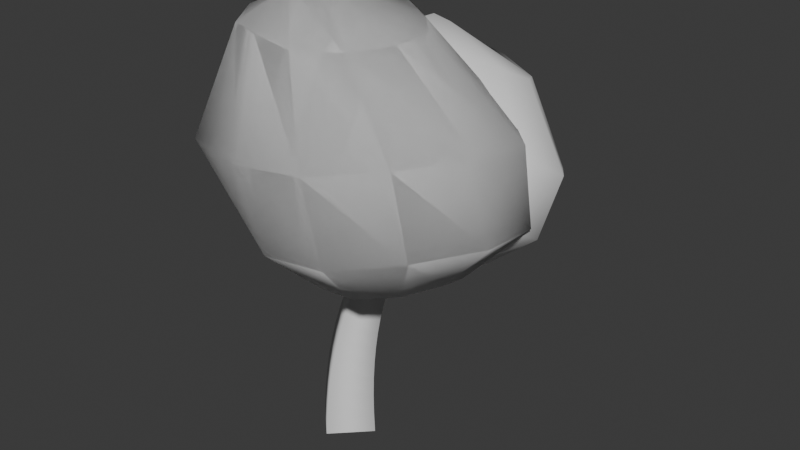 # Source: mesh_tutorial_tree_2.blend  (saved by Blender 4.2.67; exported with 4.5.12 LTS)
import bpy
from mathutils import Matrix  # noqa: F401  (used for matrix-valued properties, if any)

bpy.ops.wm.read_factory_settings(use_empty=True)
scene = bpy.context.scene
scene.name = 'Scene'

# ---- collections
col_collection = bpy.data.collections.new('Collection'); scene.collection.children.link(col_collection)

# ---- world
world_world = bpy.data.worlds.new('World'); scene.world = world_world
world_world.use_nodes = True; world_world.node_tree.nodes.clear()
_N = world_world.node_tree.nodes; _L = world_world.node_tree.links
n0 = _N.new('ShaderNodeOutputWorld'); n0.name = 'World Output'; n0.location = (300, 300)
n1 = _N.new('ShaderNodeBackground'); n1.name = 'Background'; n1.location = (10, 300)
n1.inputs[0].default_value = (0.05088, 0.05088, 0.05088, 1.0)
_L.new(n1.outputs[0], n0.inputs[0])
n0.is_active_output = True
world_world.color = (0.05088, 0.05088, 0.05088)
world_world.sun_shadow_jitter_overblur = 0.0

# ---- meshes
me_b_ziercurve_001 = bpy.data.meshes.new('BézierCurve.001')
me_b_ziercurve_001.from_pydata([(1.937e-08, -0.2566, -0.46), (0.2566, 6.117e-08, -0.46), (-7.238e-08, 0.2566, -0.46), (-0.2566, -8.36e-08, -0.46), (0.00177, -0.2434, -0.2837), (0.247, 0.001829, -0.2943), (0.001654, 0.2471, -0.2944), (-0.2435, 0.001945, -0.2837), (0.007254, -0.2268, -0.119), (0.2408, 0.006857, -0.14), (0.006811, 0.241, -0.1389), (-0.2268, 0.007352, -0.1179), (0.01671, -0.2074, 0.03482), (0.2384, 0.0144, 0.003983), (0.01577, 0.2374, 0.007691), (-0.2059, 0.01557, 0.03852), (0.03037, -0.1861, 0.1788), (0.2399, 0.02379, 0.1388), (0.02886, 0.2358, 0.1466), (-0.1806, 0.02594, 0.1865), (0.04845, -0.1635, 0.3139), (0.2454, 0.0344, 0.2658), (0.04642, 0.2357, 0.2789), (-0.1506, 0.03775, 0.327), (0.07116, -0.1403, 0.4412), (0.2554, 0.0456, 0.3862), (0.0688, 0.2362, 0.4057), (-0.1154, 0.0503, 0.4607), (0.09866, -0.1172, 0.5618), (0.27, 0.05681, 0.5015), (0.09638, 0.2369, 0.5281), (-0.07494, 0.06285, 0.5884), (0.1312, -0.09492, 0.6768), (0.2896, 0.06744, 0.6129), (0.1295, 0.237, 0.6469), (-0.0289, 0.07465, 0.7108), (0.1689, -0.07399, 0.7875), (0.3146, 0.0769, 0.7219), (0.1685, 0.2358, 0.7631), (0.02284, 0.08495, 0.8287), (0.2122, -0.05507, 0.8952), (0.3455, 0.08458, 0.8298), (0.2137, 0.2327, 0.8775), (0.0804, 0.09302, 0.9429), (0.2612, -0.03877, 1.001), (0.3827, 0.08985, 0.9379), (0.2653, 0.2268, 0.9907), (0.1439, 0.09819, 1.054), (0.3151, -0.02566, 1.105), (0.4236, 0.09207, 1.042), (0.3249, 0.2175, 1.106), (0.2164, 0.09975, 1.169), (0.3742, -0.02632, 1.187), (0.4722, 0.08633, 1.12), (0.3961, 0.2034, 1.205), (0.2981, 0.09074, 1.273), (0.4515, -0.03945, 1.26), (0.5401, 0.0685, 1.192), (0.4874, 0.1748, 1.292), (0.3988, 0.06688, 1.36), (0.5427, -0.06399, 1.327), (0.6259, 0.03833, 1.263), (0.5893, 0.1345, 1.367), (0.5061, 0.03215, 1.432), (0.641, -0.09833, 1.391), (0.7222, -0.002978, 1.332), (0.6953, 0.08449, 1.436), (0.6141, -0.01087, 1.495), (0.7391, -0.1406, 1.453), (0.821, -0.0538, 1.401), (0.799, 0.02675, 1.501), (0.7171, -0.06001, 1.553), (0.8299, -0.1887, 1.516), (0.9148, -0.1126, 1.474), (0.8939, -0.03699, 1.567), (0.8089, -0.1131, 1.61), (0.9065, -0.2406, 1.583), (0.996, -0.1779, 1.553), (0.9733, -0.105, 1.636), (0.8838, -0.1677, 1.667), (0.9625, -0.2944, 1.655), (1.056, -0.2484, 1.642), (1.03, -0.1755, 1.713), (0.9367, -0.2215, 1.726), (0.9918, -0.3487, 1.737), (1.084, -0.321, 1.744), (1.057, -0.2461, 1.799), (0.9647, -0.2737, 1.791), (0.9878, -0.4023, 1.831), (1.071, -0.3902, 1.859), (1.047, -0.3141, 1.897), (0.9639, -0.3262, 1.869), (0.9427, -0.454, 1.943), (1.011, -0.4513, 1.985), (0.9936, -0.3771, 2.009), (0.9254, -0.3798, 1.967), (0.8484, -0.5015, 2.076), (0.9033, -0.5026, 2.121), (0.8924, -0.4336, 2.136), (0.8374, -0.4324, 2.091), (0.757, -0.5293, 2.177), (0.8063, -0.5315, 2.224), (0.7997, -0.4643, 2.234), (0.7504, -0.4622, 2.187), (0.6576, -0.547, 2.278), (0.7027, -0.5494, 2.325), (0.6998, -0.4848, 2.331), (0.6548, -0.4824, 2.284), (0.5527, -0.5537, 2.377), (0.5935, -0.5561, 2.423), (0.5943, -0.4944, 2.425), (0.5535, -0.492, 2.379), (0.4442, -0.5488, 2.47), (0.4808, -0.551, 2.516), (0.4852, -0.4926, 2.515), (0.4487, -0.4904, 2.469), (0.3342, -0.5316, 2.557), (0.3664, -0.5333, 2.602), (0.3746, -0.4788, 2.598), (0.3424, -0.477, 2.553), (0.2246, -0.5014, 2.634), (0.2523, -0.5024, 2.678), (0.2645, -0.4521, 2.671), (0.2367, -0.4511, 2.627), (0.1174, -0.4575, 2.699), (0.1406, -0.4573, 2.742), (0.1569, -0.4121, 2.733), (0.1337, -0.4124, 2.69), (0.01478, -0.3994, 2.75), (0.03319, -0.3974, 2.791), (0.05374, -0.3582, 2.78), (0.03533, -0.3601, 2.739), (-0.0813, -0.3263, 2.784), (-0.06748, -0.322, 2.824), (-0.0429, -0.2896, 2.812), (-0.05672, -0.2939, 2.772), (-0.1687, -0.2375, 2.799), (-0.159, -0.2305, 2.837), (-0.1312, -0.2057, 2.825), (-0.1409, -0.2127, 2.787), (-0.2452, -0.1327, 2.793), (-0.2388, -0.123, 2.827), (-0.2092, -0.1056, 2.817), (-0.2156, -0.1153, 2.783), (-0.3088, -0.01132, 2.764), (-0.3047, 0.0006328, 2.794), (-0.2749, 0.01132, 2.786), (-0.2791, -0.0006326, 2.756), (0.1302, -0.02928, 0.7582), (0.2683, 0.01371, 0.6829), (0.1895, 0.1349, 0.6075), (0.05138, 0.09195, 0.6829), (0.1488, 0.02061, 0.8146), (0.2819, 0.0625, 0.7428), (0.2068, 0.1814, 0.6731), (0.07376, 0.1395, 0.7449), (0.1706, 0.0762, 0.8812), (0.2986, 0.1168, 0.8125), (0.2271, 0.2327, 0.7478), (0.09916, 0.1921, 0.8164), (0.195, 0.1356, 0.9552), (0.3178, 0.1746, 0.8896), (0.2498, 0.2871, 0.8293), (0.127, 0.248, 0.8949), (0.2212, 0.1968, 1.034), (0.3389, 0.2343, 0.9716), (0.2742, 0.3431, 0.9154), (0.1566, 0.3056, 0.978), (0.2486, 0.2581, 1.116), (0.3611, 0.294, 1.056), (0.2998, 0.3991, 1.004), (0.1873, 0.3632, 1.064), (0.2766, 0.3176, 1.197), (0.3838, 0.3518, 1.14), (0.3259, 0.4532, 1.092), (0.2187, 0.419, 1.149), (0.3044, 0.3736, 1.276), (0.4064, 0.4061, 1.222), (0.3519, 0.5038, 1.178), (0.2499, 0.4713, 1.232), (0.3314, 0.4243, 1.35), (0.4281, 0.4549, 1.298), (0.3773, 0.5491, 1.259), (0.2806, 0.5184, 1.311), (0.3569, 0.4677, 1.416), (0.4482, 0.4965, 1.367), (0.4013, 0.5876, 1.333), (0.31, 0.5587, 1.383), (0.38, 0.5021, 1.472), (0.466, 0.529, 1.425), (0.4237, 0.6175, 1.399), (0.3378, 0.5906, 1.446), (0.3996, 0.5253, 1.514), (0.4799, 0.5501, 1.469), (0.4443, 0.6375, 1.454), (0.364, 0.6127, 1.499), (0.4144, 0.536, 1.538), (0.492, 0.5608, 1.501), (0.4631, 0.6453, 1.497), (0.3855, 0.6205, 1.534), (0.4349, 0.5446, 1.593), (0.5138, 0.5709, 1.577), (0.4862, 0.6508, 1.572), (0.4073, 0.6245, 1.588), (0.436, 0.5555, 1.656), (0.5112, 0.5826, 1.66), (0.4848, 0.6572, 1.648), (0.4097, 0.63, 1.644), (0.4238, 0.5676, 1.727), (0.4931, 0.5943, 1.739), (0.4688, 0.6641, 1.725), (0.3995, 0.6374, 1.712), (0.4051, 0.5803, 1.802), (0.4697, 0.6055, 1.815), (0.4471, 0.671, 1.801), (0.3824, 0.6457, 1.788), (0.3879, 0.5927, 1.879), (0.4492, 0.6158, 1.887), (0.4276, 0.6771, 1.876), (0.3663, 0.6541, 1.868), (0.3806, 0.6042, 1.956), (0.4383, 0.6245, 1.954), (0.4178, 0.682, 1.948), (0.3601, 0.6617, 1.95), (0.3918, 0.6138, 2.032), (0.4428, 0.6314, 2.014), (0.4249, 0.685, 2.016), (0.3739, 0.6675, 2.033), (0.4302, 0.6209, 2.102), (0.4691, 0.6361, 2.072), (0.4562, 0.6857, 2.08), (0.4172, 0.6705, 2.111), (0.5025, 0.6245, 2.165), (0.5279, 0.6382, 2.128), (0.5206, 0.6834, 2.139), (0.4953, 0.6697, 2.177), (0.6156, 0.6242, 2.219), (0.6304, 0.6367, 2.181), (0.6274, 0.6774, 2.193), (0.6125, 0.6648, 2.231), (0.777, 0.6193, 2.262), (0.7851, 0.6307, 2.227), (0.7846, 0.6668, 2.238), (0.7765, 0.6554, 2.273), (0.995, 0.6092, 2.294), (0.9991, 0.6194, 2.262), (1.0, 0.6509, 2.273), (0.9959, 0.6408, 2.304), (-0.6158, 0.09534, 1.664), (-0.6225, 0.07353, 1.655), (-0.643, 0.08338, 1.646), (-0.6364, 0.1052, 1.655), (-0.5943, 0.1002, 1.627), (-0.6042, 0.07511, 1.622), (-0.6266, 0.08637, 1.61), (-0.6168, 0.1115, 1.616), (-0.5711, 0.09802, 1.585), (-0.5837, 0.07024, 1.582), (-0.6082, 0.08271, 1.569), (-0.5956, 0.1105, 1.571), (-0.5465, 0.0902, 1.539), (-0.5615, 0.06001, 1.538), (-0.5882, 0.07363, 1.522), (-0.5731, 0.1038, 1.523), (-0.5208, 0.07824, 1.489), (-0.538, 0.04565, 1.49), (-0.5669, 0.06041, 1.472), (-0.5497, 0.093, 1.471), (-0.4945, 0.06355, 1.437), (-0.5136, 0.02848, 1.439), (-0.5448, 0.0444, 1.42), (-0.5257, 0.07947, 1.418), (-0.468, 0.04754, 1.385), (-0.4886, 0.009832, 1.387), (-0.5222, 0.02696, 1.366), (-0.5015, 0.06467, 1.364), (-0.4415, 0.03159, 1.332), (-0.4635, -0.008935, 1.334), (-0.4995, 0.00946, 1.312), (-0.4775, 0.04998, 1.31), (-0.4155, 0.01709, 1.281), (-0.4385, -0.02647, 1.282), (-0.4771, -0.006744, 1.259), (-0.4541, 0.03682, 1.258), (-0.3905, 0.005444, 1.233), (-0.4139, -0.0414, 1.232), (-0.4552, -0.02027, 1.208), (-0.4318, 0.02657, 1.208), (-0.3669, -0.002018, 1.188), (-0.3898, -0.0523, 1.184), (-0.4341, -0.02972, 1.159), (-0.4112, 0.02056, 1.164), (-0.3453, -0.004061, 1.15), (-0.3663, -0.05751, 1.138), (-0.414, -0.03356, 1.114), (-0.3931, 0.01989, 1.126), (-0.3268, 0.0003167, 1.118), (-0.3447, -0.05529, 1.099), (-0.3947, -0.03004, 1.073), (-0.3768, 0.02557, 1.093), (-0.305, 0.008112, 1.093), (-0.3217, -0.05188, 1.067), (-0.3724, -0.0232, 1.033), (-0.3557, 0.0368, 1.059), (-0.2763, 0.01489, 1.067), (-0.2932, -0.04993, 1.038), (-0.3417, -0.01738, 0.9939), (-0.3248, 0.04743, 1.023), (-0.2411, 0.02093, 1.042), (-0.258, -0.04876, 1.009), (-0.304, -0.01273, 0.9563), (-0.2871, 0.05695, 0.9891), (-0.2002, 0.02622, 1.018), (-0.2169, -0.04836, 0.9815), (-0.2604, -0.009088, 0.9206), (-0.2436, 0.0655, 0.9567), (-0.1545, 0.0308, 0.9948), (-0.1709, -0.04871, 0.9554), (-0.2116, -0.006332, 0.8869), (-0.1952, 0.07318, 0.9263), (-0.1052, 0.0347, 0.9742), (-0.121, -0.04975, 0.9314), (-0.1587, -0.004357, 0.8557), (-0.1429, 0.08009, 0.8984), (-0.05332, 0.03799, 0.9561), (-0.06817, -0.05142, 0.91), (-0.1023, -0.003073, 0.8273), (-0.08747, 0.08633, 0.8734), (0.0001112, 0.04071, 0.9412), (-0.01334, -0.05364, 0.8917), (-0.0433, -0.002396, 0.8022), (-0.02985, 0.09196, 0.8517), (0.05393, 0.04296, 0.9299), (0.04246, -0.05636, 0.877), (0.01763, -0.002247, 0.7808), (0.0291, 0.09707, 0.8337), (0.1069, 0.04479, 0.9226), (0.09822, -0.05951, 0.8663), (0.07982, -0.002552, 0.7636), (0.08854, 0.1017, 0.8199), (0.1578, 0.04628, 0.9196), (0.1529, -0.063, 0.86), (0.1427, -0.003238, 0.7512), (0.1476, 0.106, 0.8108), (0.2055, 0.04752, 0.9211), (0.2055, -0.06677, 0.8586), (0.2055, -0.004238, 0.7443), (0.2055, 0.11, 0.8069)], [], [(0, 4, 7, 3), (1, 5, 4, 0), (2, 6, 5, 1), (3, 7, 6, 2), (4, 8, 11, 7), (5, 9, 8, 4), (6, 10, 9, 5), (7, 11, 10, 6), (8, 12, 15, 11), (9, 13, 12, 8), (10, 14, 13, 9), (11, 15, 14, 10), (12, 16, 19, 15), (13, 17, 16, 12), (14, 18, 17, 13), (15, 19, 18, 14), (16, 20, 23, 19), (17, 21, 20, 16), (18, 22, 21, 17), (19, 23, 22, 18), (20, 24, 27, 23), (21, 25, 24, 20), (22, 26, 25, 21), (23, 27, 26, 22), (24, 28, 31, 27), (25, 29, 28, 24), (26, 30, 29, 25), (27, 31, 30, 26), (28, 32, 35, 31), (29, 33, 32, 28), (30, 34, 33, 29), (31, 35, 34, 30), (32, 36, 39, 35), (33, 37, 36, 32), (34, 38, 37, 33), (35, 39, 38, 34), (36, 40, 43, 39), (37, 41, 40, 36), (38, 42, 41, 37), (39, 43, 42, 38), (40, 44, 47, 43), (41, 45, 44, 40), (42, 46, 45, 41), (43, 47, 46, 42), (44, 48, 51, 47), (45, 49, 48, 44), (46, 50, 49, 45), (47, 51, 50, 46), (48, 52, 55, 51), (49, 53, 52, 48), (50, 54, 53, 49), (51, 55, 54, 50), (52, 56, 59, 55), (53, 57, 56, 52), (54, 58, 57, 53), (55, 59, 58, 54), (56, 60, 63, 59), (57, 61, 60, 56), (58, 62, 61, 57), (59, 63, 62, 58), (60, 64, 67, 63), (61, 65, 64, 60), (62, 66, 65, 61), (63, 67, 66, 62), (64, 68, 71, 67), (65, 69, 68, 64), (66, 70, 69, 65), (67, 71, 70, 66), (68, 72, 75, 71), (69, 73, 72, 68), (70, 74, 73, 69), (71, 75, 74, 70), (72, 76, 79, 75), (73, 77, 76, 72), (74, 78, 77, 73), (75, 79, 78, 74), (76, 80, 83, 79), (77, 81, 80, 76), (78, 82, 81, 77), (79, 83, 82, 78), (80, 84, 87, 83), (81, 85, 84, 80), (82, 86, 85, 81), (83, 87, 86, 82), (84, 88, 91, 87), (85, 89, 88, 84), (86, 90, 89, 85), (87, 91, 90, 86), (88, 92, 95, 91), (89, 93, 92, 88), (90, 94, 93, 89), (91, 95, 94, 90), (92, 96, 99, 95), (93, 97, 96, 92), (94, 98, 97, 93), (95, 99, 98, 94), (96, 100, 103, 99), (97, 101, 100, 96), (98, 102, 101, 97), (99, 103, 102, 98), (100, 104, 107, 103), (101, 105, 104, 100), (102, 106, 105, 101), (103, 107, 106, 102), (104, 108, 111, 107), (105, 109, 108, 104), (106, 110, 109, 105), (107, 111, 110, 106), (108, 112, 115, 111), (109, 113, 112, 108), (110, 114, 113, 109), (111, 115, 114, 110), (112, 116, 119, 115), (113, 117, 116, 112), (114, 118, 117, 113), (115, 119, 118, 114), (116, 120, 123, 119), (117, 121, 120, 116), (118, 122, 121, 117), (119, 123, 122, 118), (120, 124, 127, 123), (121, 125, 124, 120), (122, 126, 125, 121), (123, 127, 126, 122), (124, 128, 131, 127), (125, 129, 128, 124), (126, 130, 129, 125), (127, 131, 130, 126), (128, 132, 135, 131), (129, 133, 132, 128), (130, 134, 133, 129), (131, 135, 134, 130), (132, 136, 139, 135), (133, 137, 136, 132), (134, 138, 137, 133), (135, 139, 138, 134), (136, 140, 143, 139), (137, 141, 140, 136), (138, 142, 141, 137), (139, 143, 142, 138), (140, 144, 147, 143), (141, 145, 144, 140), (142, 146, 145, 141), (143, 147, 146, 142), (148, 152, 155, 151), (149, 153, 152, 148), (150, 154, 153, 149), (151, 155, 154, 150), (152, 156, 159, 155), (153, 157, 156, 152), (154, 158, 157, 153), (155, 159, 158, 154), (156, 160, 163, 159), (157, 161, 160, 156), (158, 162, 161, 157), (159, 163, 162, 158), (160, 164, 167, 163), (161, 165, 164, 160), (162, 166, 165, 161), (163, 167, 166, 162), (164, 168, 171, 167), (165, 169, 168, 164), (166, 170, 169, 165), (167, 171, 170, 166), (168, 172, 175, 171), (169, 173, 172, 168), (170, 174, 173, 169), (171, 175, 174, 170), (172, 176, 179, 175), (173, 177, 176, 172), (174, 178, 177, 173), (175, 179, 178, 174), (176, 180, 183, 179), (177, 181, 180, 176), (178, 182, 181, 177), (179, 183, 182, 178), (180, 184, 187, 183), (181, 185, 184, 180), (182, 186, 185, 181), (183, 187, 186, 182), (184, 188, 191, 187), (185, 189, 188, 184), (186, 190, 189, 185), (187, 191, 190, 186), (188, 192, 195, 191), (189, 193, 192, 188), (190, 194, 193, 189), (191, 195, 194, 190), (192, 196, 199, 195), (193, 197, 196, 192), (194, 198, 197, 193), (195, 199, 198, 194), (196, 200, 203, 199), (197, 201, 200, 196), (198, 202, 201, 197), (199, 203, 202, 198), (200, 204, 207, 203), (201, 205, 204, 200), (202, 206, 205, 201), (203, 207, 206, 202), (204, 208, 211, 207), (205, 209, 208, 204), (206, 210, 209, 205), (207, 211, 210, 206), (208, 212, 215, 211), (209, 213, 212, 208), (210, 214, 213, 209), (211, 215, 214, 210), (212, 216, 219, 215), (213, 217, 216, 212), (214, 218, 217, 213), (215, 219, 218, 214), (216, 220, 223, 219), (217, 221, 220, 216), (218, 222, 221, 217), (219, 223, 222, 218), (220, 224, 227, 223), (221, 225, 224, 220), (222, 226, 225, 221), (223, 227, 226, 222), (224, 228, 231, 227), (225, 229, 228, 224), (226, 230, 229, 225), (227, 231, 230, 226), (228, 232, 235, 231), (229, 233, 232, 228), (230, 234, 233, 229), (231, 235, 234, 230), (232, 236, 239, 235), (233, 237, 236, 232), (234, 238, 237, 233), (235, 239, 238, 234), (236, 240, 243, 239), (237, 241, 240, 236), (238, 242, 241, 237), (239, 243, 242, 238), (240, 244, 247, 243), (241, 245, 244, 240), (242, 246, 245, 241), (243, 247, 246, 242), (248, 252, 255, 251), (249, 253, 252, 248), (250, 254, 253, 249), (251, 255, 254, 250), (252, 256, 259, 255), (253, 257, 256, 252), (254, 258, 257, 253), (255, 259, 258, 254), (256, 260, 263, 259), (257, 261, 260, 256), (258, 262, 261, 257), (259, 263, 262, 258), (260, 264, 267, 263), (261, 265, 264, 260), (262, 266, 265, 261), (263, 267, 266, 262), (264, 268, 271, 267), (265, 269, 268, 264), (266, 270, 269, 265), (267, 271, 270, 266), (268, 272, 275, 271), (269, 273, 272, 268), (270, 274, 273, 269), (271, 275, 274, 270), (272, 276, 279, 275), (273, 277, 276, 272), (274, 278, 277, 273), (275, 279, 278, 274), (276, 280, 283, 279), (277, 281, 280, 276), (278, 282, 281, 277), (279, 283, 282, 278), (280, 284, 287, 283), (281, 285, 284, 280), (282, 286, 285, 281), (283, 287, 286, 282), (284, 288, 291, 287), (285, 289, 288, 284), (286, 290, 289, 285), (287, 291, 290, 286), (288, 292, 295, 291), (289, 293, 292, 288), (290, 294, 293, 289), (291, 295, 294, 290), (292, 296, 299, 295), (293, 297, 296, 292), (294, 298, 297, 293), (295, 299, 298, 294), (296, 300, 303, 299), (297, 301, 300, 296), (298, 302, 301, 297), (299, 303, 302, 298), (300, 304, 307, 303), (301, 305, 304, 300), (302, 306, 305, 301), (303, 307, 306, 302), (304, 308, 311, 307), (305, 309, 308, 304), (306, 310, 309, 305), (307, 311, 310, 306), (308, 312, 315, 311), (309, 313, 312, 308), (310, 314, 313, 309), (311, 315, 314, 310), (312, 316, 319, 315), (313, 317, 316, 312), (314, 318, 317, 313), (315, 319, 318, 314), (316, 320, 323, 319), (317, 321, 320, 316), (318, 322, 321, 317), (319, 323, 322, 318), (320, 324, 327, 323), (321, 325, 324, 320), (322, 326, 325, 321), (323, 327, 326, 322), (324, 328, 331, 327), (325, 329, 328, 324), (326, 330, 329, 325), (327, 331, 330, 326), (328, 332, 335, 331), (329, 333, 332, 328), (330, 334, 333, 329), (331, 335, 334, 330), (332, 336, 339, 335), (333, 337, 336, 332), (334, 338, 337, 333), (335, 339, 338, 334), (336, 340, 343, 339), (337, 341, 340, 336), (338, 342, 341, 337), (339, 343, 342, 338), (340, 344, 347, 343), (341, 345, 344, 340), (342, 346, 345, 341), (343, 347, 346, 342)])
me_b_ziercurve_001.polygons.foreach_set('use_smooth', [True] * 336)
_uv = me_b_ziercurve_001.uv_layers.new(name='UVMap')
_uv.uv.foreach_set('vector', [0.0, 1.0, 0.02778, 1.0, 0.02778, 0.75, 0.0, 0.75, 0.0, 0.25, 0.02778, 0.25, 0.02778, 0.0, 0.0, 0.0, 0.0, 0.5, 0.02778, 0.5, 0.02778, 0.25, 0.0, 0.25, 0.0, 0.75, 0.02778, 0.75, 0.02778, 0.5, 0.0, 0.5, 0.02778, 1.0, 0.05556, 1.0, 0.05556, 0.75, 0.02778, 0.75, 0.02778, 0.25, 0.05556, 0.25, 0.05556, 0.0, 0.02778, 0.0, 0.02778, 0.5, 0.05556, 0.5, 0.05556, 0.25, 0.02778, 0.25, 0.02778, 0.75, 0.05556, 0.75, 0.05556, 0.5, 0.02778, 0.5, 0.05556, 1.0, 0.08333, 1.0, 0.08333, 0.75, 0.05556, 0.75, 0.05556, 0.25, 0.08333, 0.25, 0.08333, 0.0, 0.05556, 0.0, 0.05556, 0.5, 0.08333, 0.5, 0.08333, 0.25, 0.05556, 0.25, 0.05556, 0.75, 0.08333, 0.75, 0.08333, 0.5, 0.05556, 0.5, 0.08333, 1.0, 0.1111, 1.0, 0.1111, 0.75, 0.08333, 0.75, 0.08333, 0.25, 0.1111, 0.25, 0.1111, 0.0, 0.08333, 0.0, 0.08333, 0.5, 0.1111, 0.5, 0.1111, 0.25, 0.08333, 0.25, 0.08333, 0.75, 0.1111, 0.75, 0.1111, 0.5, 0.08333, 0.5, 0.1111, 1.0, 0.1389, 1.0, 0.1389, 0.75, 0.1111, 0.75, 0.1111, 0.25, 0.1389, 0.25, 0.1389, 0.0, 0.1111, 0.0, 0.1111, 0.5, 0.1389, 0.5, 0.1389, 0.25, 0.1111, 0.25, 0.1111, 0.75, 0.1389, 0.75, 0.1389, 0.5, 0.1111, 0.5, 0.1389, 1.0, 0.1667, 1.0, 0.1667, 0.75, 0.1389, 0.75, 0.1389, 0.25, 0.1667, 0.25, 0.1667, 0.0, 0.1389, 0.0, 0.1389, 0.5, 0.1667, 0.5, 0.1667, 0.25, 0.1389, 0.25, 0.1389, 0.75, 0.1667, 0.75, 0.1667, 0.5, 0.1389, 0.5, 0.1667, 1.0, 0.1944, 1.0, 0.1944, 0.75, 0.1667, 0.75, 0.1667, 0.25, 0.1944, 0.25, 0.1944, 0.0, 0.1667, 0.0, 0.1667, 0.5, 0.1944, 0.5, 0.1944, 0.25, 0.1667, 0.25, 0.1667, 0.75, 0.1944, 0.75, 0.1944, 0.5, 0.1667, 0.5, 0.1944, 1.0, 0.2222, 1.0, 0.2222, 0.75, 0.1944, 0.75, 0.1944, 0.25, 0.2222, 0.25, 0.2222, 0.0, 0.1944, 0.0, 0.1944, 0.5, 0.2222, 0.5, 0.2222, 0.25, 0.1944, 0.25, 0.1944, 0.75, 0.2222, 0.75, 0.2222, 0.5, 0.1944, 0.5, 0.2222, 1.0, 0.25, 1.0, 0.25, 0.75, 0.2222, 0.75, 0.2222, 0.25, 0.25, 0.25, 0.25, 0.0, 0.2222, 0.0, 0.2222, 0.5, 0.25, 0.5, 0.25, 0.25, 0.2222, 0.25, 0.2222, 0.75, 0.25, 0.75, 0.25, 0.5, 0.2222, 0.5, 0.25, 1.0, 0.2778, 1.0, 0.2778, 0.75, 0.25, 0.75, 0.25, 0.25, 0.2778, 0.25, 0.2778, 0.0, 0.25, 0.0, 0.25, 0.5, 0.2778, 0.5, 0.2778, 0.25, 0.25, 0.25, 0.25, 0.75, 0.2778, 0.75, 0.2778, 0.5, 0.25, 0.5, 0.2778, 1.0, 0.3056, 1.0, 0.3056, 0.75, 0.2778, 0.75, 0.2778, 0.25, 0.3056, 0.25, 0.3056, 0.0, 0.2778, 0.0, 0.2778, 0.5, 0.3056, 0.5, 0.3056, 0.25, 0.2778, 0.25, 0.2778, 0.75, 0.3056, 0.75, 0.3056, 0.5, 0.2778, 0.5, 0.3056, 1.0, 0.3333, 1.0, 0.3333, 0.75, 0.3056, 0.75, 0.3056, 0.25, 0.3333, 0.25, 0.3333, 0.0, 0.3056, 0.0, 0.3056, 0.5, 0.3333, 0.5, 0.3333, 0.25, 0.3056, 0.25, 0.3056, 0.75, 0.3333, 0.75, 0.3333, 0.5, 0.3056, 0.5, 0.3333, 1.0, 0.3611, 1.0, 0.3611, 0.75, 0.3333, 0.75, 0.3333, 0.25, 0.3611, 0.25, 0.3611, 0.0, 0.3333, 0.0, 0.3333, 0.5, 0.3611, 0.5, 0.3611, 0.25, 0.3333, 0.25, 0.3333, 0.75, 0.3611, 0.75, 0.3611, 0.5, 0.3333, 0.5, 0.3611, 1.0, 0.3889, 1.0, 0.3889, 0.75, 0.3611, 0.75, 0.3611, 0.25, 0.3889, 0.25, 0.3889, 0.0, 0.3611, 0.0, 0.3611, 0.5, 0.3889, 0.5, 0.3889, 0.25, 0.3611, 0.25, 0.3611, 0.75, 0.3889, 0.75, 0.3889, 0.5, 0.3611, 0.5, 0.3889, 1.0, 0.4167, 1.0, 0.4167, 0.75, 0.3889, 0.75, 0.3889, 0.25, 0.4167, 0.25, 0.4167, 0.0, 0.3889, 0.0, 0.3889, 0.5, 0.4167, 0.5, 0.4167, 0.25, 0.3889, 0.25, 0.3889, 0.75, 0.4167, 0.75, 0.4167, 0.5, 0.3889, 0.5, 0.4167, 1.0, 0.4444, 1.0, 0.4444, 0.75, 0.4167, 0.75, 0.4167, 0.25, 0.4444, 0.25, 0.4444, 0.0, 0.4167, 0.0, 0.4167, 0.5, 0.4444, 0.5, 0.4444, 0.25, 0.4167, 0.25, 0.4167, 0.75, 0.4444, 0.75, 0.4444, 0.5, 0.4167, 0.5, 0.4444, 1.0, 0.4722, 1.0, 0.4722, 0.75, 0.4444, 0.75, 0.4444, 0.25, 0.4722, 0.25, 0.4722, 0.0, 0.4444, 0.0, 0.4444, 0.5, 0.4722, 0.5, 0.4722, 0.25, 0.4444, 0.25, 0.4444, 0.75, 0.4722, 0.75, 0.4722, 0.5, 0.4444, 0.5, 0.4722, 1.0, 0.5, 1.0, 0.5, 0.75, 0.4722, 0.75, 0.4722, 0.25, 0.5, 0.25, 0.5, 0.0, 0.4722, 0.0, 0.4722, 0.5, 0.5, 0.5, 0.5, 0.25, 0.4722, 0.25, 0.4722, 0.75, 0.5, 0.75, 0.5, 0.5, 0.4722, 0.5, 0.5, 1.0, 0.5278, 1.0, 0.5278, 0.75, 0.5, 0.75, 0.5, 0.25, 0.5278, 0.25, 0.5278, 0.0, 0.5, 0.0, 0.5, 0.5, 0.5278, 0.5, 0.5278, 0.25, 0.5, 0.25, 0.5, 0.75, 0.5278, 0.75, 0.5278, 0.5, 0.5, 0.5, 0.5278, 1.0, 0.5556, 1.0, 0.5556, 0.75, 0.5278, 0.75, 0.5278, 0.25, 0.5556, 0.25, 0.5556, 0.0, 0.5278, 0.0, 0.5278, 0.5, 0.5556, 0.5, 0.5556, 0.25, 0.5278, 0.25, 0.5278, 0.75, 0.5556, 0.75, 0.5556, 0.5, 0.5278, 0.5, 0.5556, 1.0, 0.5833, 1.0, 0.5833, 0.75, 0.5556, 0.75, 0.5556, 0.25, 0.5833, 0.25, 0.5833, 0.0, 0.5556, 0.0, 0.5556, 0.5, 0.5833, 0.5, 0.5833, 0.25, 0.5556, 0.25, 0.5556, 0.75, 0.5833, 0.75, 0.5833, 0.5, 0.5556, 0.5, 0.5833, 1.0, 0.6111, 1.0, 0.6111, 0.75, 0.5833, 0.75, 0.5833, 0.25, 0.6111, 0.25, 0.6111, 0.0, 0.5833, 0.0, 0.5833, 0.5, 0.6111, 0.5, 0.6111, 0.25, 0.5833, 0.25, 0.5833, 0.75, 0.6111, 0.75, 0.6111, 0.5, 0.5833, 0.5, 0.6111, 1.0, 0.6389, 1.0, 0.6389, 0.75, 0.6111, 0.75, 0.6111, 0.25, 0.6389, 0.25, 0.6389, 0.0, 0.6111, 0.0, 0.6111, 0.5, 0.6389, 0.5, 0.6389, 0.25, 0.6111, 0.25, 0.6111, 0.75, 0.6389, 0.75, 0.6389, 0.5, 0.6111, 0.5, 0.6389, 1.0, 0.6667, 1.0, 0.6667, 0.75, 0.6389, 0.75, 0.6389, 0.25, 0.6667, 0.25, 0.6667, 0.0, 0.6389, 0.0, 0.6389, 0.5, 0.6667, 0.5, 0.6667, 0.25, 0.6389, 0.25, 0.6389, 0.75, 0.6667, 0.75, 0.6667, 0.5, 0.6389, 0.5, 0.6667, 1.0, 0.6944, 1.0, 0.6944, 0.75, 0.6667, 0.75, 0.6667, 0.25, 0.6944, 0.25, 0.6944, 0.0, 0.6667, 0.0, 0.6667, 0.5, 0.6944, 0.5, 0.6944, 0.25, 0.6667, 0.25, 0.6667, 0.75, 0.6944, 0.75, 0.6944, 0.5, 0.6667, 0.5, 0.6944, 1.0, 0.7222, 1.0, 0.7222, 0.75, 0.6944, 0.75, 0.6944, 0.25, 0.7222, 0.25, 0.7222, 0.0, 0.6944, 0.0, 0.6944, 0.5, 0.7222, 0.5, 0.7222, 0.25, 0.6944, 0.25, 0.6944, 0.75, 0.7222, 0.75, 0.7222, 0.5, 0.6944, 0.5, 0.7222, 1.0, 0.75, 1.0, 0.75, 0.75, 0.7222, 0.75, 0.7222, 0.25, 0.75, 0.25, 0.75, 0.0, 0.7222, 0.0, 0.7222, 0.5, 0.75, 0.5, 0.75, 0.25, 0.7222, 0.25, 0.7222, 0.75, 0.75, 0.75, 0.75, 0.5, 0.7222, 0.5, 0.75, 1.0, 0.7778, 1.0, 0.7778, 0.75, 0.75, 0.75, 0.75, 0.25, 0.7778, 0.25, 0.7778, 0.0, 0.75, 0.0, 0.75, 0.5, 0.7778, 0.5, 0.7778, 0.25, 0.75, 0.25, 0.75, 0.75, 0.7778, 0.75, 0.7778, 0.5, 0.75, 0.5, 0.7778, 1.0, 0.8056, 1.0, 0.8056, 0.75, 0.7778, 0.75, 0.7778, 0.25, 0.8056, 0.25, 0.8056, 0.0, 0.7778, 0.0, 0.7778, 0.5, 0.8056, 0.5, 0.8056, 0.25, 0.7778, 0.25, 0.7778, 0.75, 0.8056, 0.75, 0.8056, 0.5, 0.7778, 0.5, 0.8056, 1.0, 0.8333, 1.0, 0.8333, 0.75, 0.8056, 0.75, 0.8056, 0.25, 0.8333, 0.25, 0.8333, 0.0, 0.8056, 0.0, 0.8056, 0.5, 0.8333, 0.5, 0.8333, 0.25, 0.8056, 0.25, 0.8056, 0.75, 0.8333, 0.75, 0.8333, 0.5, 0.8056, 0.5, 0.8333, 1.0, 0.8611, 1.0, 0.8611, 0.75, 0.8333, 0.75, 0.8333, 0.25, 0.8611, 0.25, 0.8611, 0.0, 0.8333, 0.0, 0.8333, 0.5, 0.8611, 0.5, 0.8611, 0.25, 0.8333, 0.25, 0.8333, 0.75, 0.8611, 0.75, 0.8611, 0.5, 0.8333, 0.5, 0.8611, 1.0, 0.8889, 1.0, 0.8889, 0.75, 0.8611, 0.75, 0.8611, 0.25, 0.8889, 0.25, 0.8889, 0.0, 0.8611, 0.0, 0.8611, 0.5, 0.8889, 0.5, 0.8889, 0.25, 0.8611, 0.25, 0.8611, 0.75, 0.8889, 0.75, 0.8889, 0.5, 0.8611, 0.5, 0.8889, 1.0, 0.9167, 1.0, 0.9167, 0.75, 0.8889, 0.75, 0.8889, 0.25, 0.9167, 0.25, 0.9167, 0.0, 0.8889, 0.0, 0.8889, 0.5, 0.9167, 0.5, 0.9167, 0.25, 0.8889, 0.25, 0.8889, 0.75, 0.9167, 0.75, 0.9167, 0.5, 0.8889, 0.5, 0.9167, 1.0, 0.9444, 1.0, 0.9444, 0.75, 0.9167, 0.75, 0.9167, 0.25, 0.9444, 0.25, 0.9444, 0.0, 0.9167, 0.0, 0.9167, 0.5, 0.9444, 0.5, 0.9444, 0.25, 0.9167, 0.25, 0.9167, 0.75, 0.9444, 0.75, 0.9444, 0.5, 0.9167, 0.5, 0.9444, 1.0, 0.9722, 1.0, 0.9722, 0.75, 0.9444, 0.75, 0.9444, 0.25, 0.9722, 0.25, 0.9722, 0.0, 0.9444, 0.0, 0.9444, 0.5, 0.9722, 0.5, 0.9722, 0.25, 0.9444, 0.25, 0.9444, 0.75, 0.9722, 0.75, 0.9722, 0.5, 0.9444, 0.5, 0.9722, 1.0, 1.0, 1.0, 1.0, 0.75, 0.9722, 0.75, 0.9722, 0.25, 1.0, 0.25, 1.0, 0.0, 0.9722, 0.0, 0.9722, 0.5, 1.0, 0.5, 1.0, 0.25, 0.9722, 0.25, 0.9722, 0.75, 1.0, 0.75, 1.0, 0.5, 0.9722, 0.5, 0.0, 1.0, 0.04167, 1.0, 0.04167, 0.75, 0.0, 0.75, 0.0, 0.25, 0.04167, 0.25, 0.04167, 0.0, 0.0, 0.0, 0.0, 0.5, 0.04167, 0.5, 0.04167, 0.25, 0.0, 0.25, 0.0, 0.75, 0.04167, 0.75, 0.04167, 0.5, 0.0, 0.5, 0.04167, 1.0, 0.08333, 1.0, 0.08333, 0.75, 0.04167, 0.75, 0.04167, 0.25, 0.08333, 0.25, 0.08333, 0.0, 0.04167, 0.0, 0.04167, 0.5, 0.08333, 0.5, 0.08333, 0.25, 0.04167, 0.25, 0.04167, 0.75, 0.08333, 0.75, 0.08333, 0.5, 0.04167, 0.5, 0.08333, 1.0, 0.125, 1.0, 0.125, 0.75, 0.08333, 0.75, 0.08333, 0.25, 0.125, 0.25, 0.125, 0.0, 0.08333, 0.0, 0.08333, 0.5, 0.125, 0.5, 0.125, 0.25, 0.08333, 0.25, 0.08333, 0.75, 0.125, 0.75, 0.125, 0.5, 0.08333, 0.5, 0.125, 1.0, 0.1667, 1.0, 0.1667, 0.75, 0.125, 0.75, 0.125, 0.25, 0.1667, 0.25, 0.1667, 0.0, 0.125, 0.0, 0.125, 0.5, 0.1667, 0.5, 0.1667, 0.25, 0.125, 0.25, 0.125, 0.75, 0.1667, 0.75, 0.1667, 0.5, 0.125, 0.5, 0.1667, 1.0, 0.2083, 1.0, 0.2083, 0.75, 0.1667, 0.75, 0.1667, 0.25, 0.2083, 0.25, 0.2083, 0.0, 0.1667, 0.0, 0.1667, 0.5, 0.2083, 0.5, 0.2083, 0.25, 0.1667, 0.25, 0.1667, 0.75, 0.2083, 0.75, 0.2083, 0.5, 0.1667, 0.5, 0.2083, 1.0, 0.25, 1.0, 0.25, 0.75, 0.2083, 0.75, 0.2083, 0.25, 0.25, 0.25, 0.25, 0.0, 0.2083, 0.0, 0.2083, 0.5, 0.25, 0.5, 0.25, 0.25, 0.2083, 0.25, 0.2083, 0.75, 0.25, 0.75, 0.25, 0.5, 0.2083, 0.5, 0.25, 1.0, 0.2917, 1.0, 0.2917, 0.75, 0.25, 0.75, 0.25, 0.25, 0.2917, 0.25, 0.2917, 0.0, 0.25, 0.0, 0.25, 0.5, 0.2917, 0.5, 0.2917, 0.25, 0.25, 0.25, 0.25, 0.75, 0.2917, 0.75, 0.2917, 0.5, 0.25, 0.5, 0.2917, 1.0, 0.3333, 1.0, 0.3333, 0.75, 0.2917, 0.75, 0.2917, 0.25, 0.3333, 0.25, 0.3333, 0.0, 0.2917, 0.0, 0.2917, 0.5, 0.3333, 0.5, 0.3333, 0.25, 0.2917, 0.25, 0.2917, 0.75, 0.3333, 0.75, 0.3333, 0.5, 0.2917, 0.5, 0.3333, 1.0, 0.375, 1.0, 0.375, 0.75, 0.3333, 0.75, 0.3333, 0.25, 0.375, 0.25, 0.375, 0.0, 0.3333, 0.0, 0.3333, 0.5, 0.375, 0.5, 0.375, 0.25, 0.3333, 0.25, 0.3333, 0.75, 0.375, 0.75, 0.375, 0.5, 0.3333, 0.5, 0.375, 1.0, 0.4167, 1.0, 0.4167, 0.75, 0.375, 0.75, 0.375, 0.25, 0.4167, 0.25, 0.4167, 0.0, 0.375, 0.0, 0.375, 0.5, 0.4167, 0.5, 0.4167, 0.25, 0.375, 0.25, 0.375, 0.75, 0.4167, 0.75, 0.4167, 0.5, 0.375, 0.5, 0.4167, 1.0, 0.4583, 1.0, 0.4583, 0.75, 0.4167, 0.75, 0.4167, 0.25, 0.4583, 0.25, 0.4583, 0.0, 0.4167, 0.0, 0.4167, 0.5, 0.4583, 0.5, 0.4583, 0.25, 0.4167, 0.25, 0.4167, 0.75, 0.4583, 0.75, 0.4583, 0.5, 0.4167, 0.5, 0.4583, 1.0, 0.5, 1.0, 0.5, 0.75, 0.4583, 0.75, 0.4583, 0.25, 0.5, 0.25, 0.5, 0.0, 0.4583, 0.0, 0.4583, 0.5, 0.5, 0.5, 0.5, 0.25, 0.4583, 0.25, 0.4583, 0.75, 0.5, 0.75, 0.5, 0.5, 0.4583, 0.5, 0.5, 1.0, 0.5417, 1.0, 0.5417, 0.75, 0.5, 0.75, 0.5, 0.25, 0.5417, 0.25, 0.5417, 0.0, 0.5, 0.0, 0.5, 0.5, 0.5417, 0.5, 0.5417, 0.25, 0.5, 0.25, 0.5, 0.75, 0.5417, 0.75, 0.5417, 0.5, 0.5, 0.5, 0.5417, 1.0, 0.5833, 1.0, 0.5833, 0.75, 0.5417, 0.75, 0.5417, 0.25, 0.5833, 0.25, 0.5833, 0.0, 0.5417, 0.0, 0.5417, 0.5, 0.5833, 0.5, 0.5833, 0.25, 0.5417, 0.25, 0.5417, 0.75, 0.5833, 0.75, 0.5833, 0.5, 0.5417, 0.5, 0.5833, 1.0, 0.625, 1.0, 0.625, 0.75, 0.5833, 0.75, 0.5833, 0.25, 0.625, 0.25, 0.625, 0.0, 0.5833, 0.0, 0.5833, 0.5, 0.625, 0.5, 0.625, 0.25, 0.5833, 0.25, 0.5833, 0.75, 0.625, 0.75, 0.625, 0.5, 0.5833, 0.5, 0.625, 1.0, 0.6667, 1.0, 0.6667, 0.75, 0.625, 0.75, 0.625, 0.25, 0.6667, 0.25, 0.6667, 0.0, 0.625, 0.0, 0.625, 0.5, 0.6667, 0.5, 0.6667, 0.25, 0.625, 0.25, 0.625, 0.75, 0.6667, 0.75, 0.6667, 0.5, 0.625, 0.5, 0.6667, 1.0, 0.7083, 1.0, 0.7083, 0.75, 0.6667, 0.75, 0.6667, 0.25, 0.7083, 0.25, 0.7083, 0.0, 0.6667, 0.0, 0.6667, 0.5, 0.7083, 0.5, 0.7083, 0.25, 0.6667, 0.25, 0.6667, 0.75, 0.7083, 0.75, 0.7083, 0.5, 0.6667, 0.5, 0.7083, 1.0, 0.75, 1.0, 0.75, 0.75, 0.7083, 0.75, 0.7083, 0.25, 0.75, 0.25, 0.75, 0.0, 0.7083, 0.0, 0.7083, 0.5, 0.75, 0.5, 0.75, 0.25, 0.7083, 0.25, 0.7083, 0.75, 0.75, 0.75, 0.75, 0.5, 0.7083, 0.5, 0.75, 1.0, 0.7917, 1.0, 0.7917, 0.75, 0.75, 0.75, 0.75, 0.25, 0.7917, 0.25, 0.7917, 0.0, 0.75, 0.0, 0.75, 0.5, 0.7917, 0.5, 0.7917, 0.25, 0.75, 0.25, 0.75, 0.75, 0.7917, 0.75, 0.7917, 0.5, 0.75, 0.5, 0.7917, 1.0, 0.8333, 1.0, 0.8333, 0.75, 0.7917, 0.75, 0.7917, 0.25, 0.8333, 0.25, 0.8333, 0.0, 0.7917, 0.0, 0.7917, 0.5, 0.8333, 0.5, 0.8333, 0.25, 0.7917, 0.25, 0.7917, 0.75, 0.8333, 0.75, 0.8333, 0.5, 0.7917, 0.5, 0.8333, 1.0, 0.875, 1.0, 0.875, 0.75, 0.8333, 0.75, 0.8333, 0.25, 0.875, 0.25, 0.875, 0.0, 0.8333, 0.0, 0.8333, 0.5, 0.875, 0.5, 0.875, 0.25, 0.8333, 0.25, 0.8333, 0.75, 0.875, 0.75, 0.875, 0.5, 0.8333, 0.5, 0.875, 1.0, 0.9167, 1.0, 0.9167, 0.75, 0.875, 0.75, 0.875, 0.25, 0.9167, 0.25, 0.9167, 0.0, 0.875, 0.0, 0.875, 0.5, 0.9167, 0.5, 0.9167, 0.25, 0.875, 0.25, 0.875, 0.75, 0.9167, 0.75, 0.9167, 0.5, 0.875, 0.5, 0.9167, 1.0, 0.9583, 1.0, 0.9583, 0.75, 0.9167, 0.75, 0.9167, 0.25, 0.9583, 0.25, 0.9583, 0.0, 0.9167, 0.0, 0.9167, 0.5, 0.9583, 0.5, 0.9583, 0.25, 0.9167, 0.25, 0.9167, 0.75, 0.9583, 0.75, 0.9583, 0.5, 0.9167, 0.5, 0.9583, 1.0, 1.0, 1.0, 1.0, 0.75, 0.9583, 0.75, 0.9583, 0.25, 1.0, 0.25, 1.0, 0.0, 0.9583, 0.0, 0.9583, 0.5, 1.0, 0.5, 1.0, 0.25, 0.9583, 0.25, 0.9583, 0.75, 1.0, 0.75, 1.0, 0.5, 0.9583, 0.5, 0.0, 1.0, 0.04167, 1.0, 0.04167, 0.75, 0.0, 0.75, 0.0, 0.25, 0.04167, 0.25, 0.04167, 0.0, 0.0, 0.0, 0.0, 0.5, 0.04167, 0.5, 0.04167, 0.25, 0.0, 0.25, 0.0, 0.75, 0.04167, 0.75, 0.04167, 0.5, 0.0, 0.5, 0.04167, 1.0, 0.08333, 1.0, 0.08333, 0.75, 0.04167, 0.75, 0.04167, 0.25, 0.08333, 0.25, 0.08333, 0.0, 0.04167, 0.0, 0.04167, 0.5, 0.08333, 0.5, 0.08333, 0.25, 0.04167, 0.25, 0.04167, 0.75, 0.08333, 0.75, 0.08333, 0.5, 0.04167, 0.5, 0.08333, 1.0, 0.125, 1.0, 0.125, 0.75, 0.08333, 0.75, 0.08333, 0.25, 0.125, 0.25, 0.125, 0.0, 0.08333, 0.0, 0.08333, 0.5, 0.125, 0.5, 0.125, 0.25, 0.08333, 0.25, 0.08333, 0.75, 0.125, 0.75, 0.125, 0.5, 0.08333, 0.5, 0.125, 1.0, 0.1667, 1.0, 0.1667, 0.75, 0.125, 0.75, 0.125, 0.25, 0.1667, 0.25, 0.1667, 0.0, 0.125, 0.0, 0.125, 0.5, 0.1667, 0.5, 0.1667, 0.25, 0.125, 0.25, 0.125, 0.75, 0.1667, 0.75, 0.1667, 0.5, 0.125, 0.5, 0.1667, 1.0, 0.2083, 1.0, 0.2083, 0.75, 0.1667, 0.75, 0.1667, 0.25, 0.2083, 0.25, 0.2083, 0.0, 0.1667, 0.0, 0.1667, 0.5, 0.2083, 0.5, 0.2083, 0.25, 0.1667, 0.25, 0.1667, 0.75, 0.2083, 0.75, 0.2083, 0.5, 0.1667, 0.5, 0.2083, 1.0, 0.25, 1.0, 0.25, 0.75, 0.2083, 0.75, 0.2083, 0.25, 0.25, 0.25, 0.25, 0.0, 0.2083, 0.0, 0.2083, 0.5, 0.25, 0.5, 0.25, 0.25, 0.2083, 0.25, 0.2083, 0.75, 0.25, 0.75, 0.25, 0.5, 0.2083, 0.5, 0.25, 1.0, 0.2917, 1.0, 0.2917, 0.75, 0.25, 0.75, 0.25, 0.25, 0.2917, 0.25, 0.2917, 0.0, 0.25, 0.0, 0.25, 0.5, 0.2917, 0.5, 0.2917, 0.25, 0.25, 0.25, 0.25, 0.75, 0.2917, 0.75, 0.2917, 0.5, 0.25, 0.5, 0.2917, 1.0, 0.3333, 1.0, 0.3333, 0.75, 0.2917, 0.75, 0.2917, 0.25, 0.3333, 0.25, 0.3333, 0.0, 0.2917, 0.0, 0.2917, 0.5, 0.3333, 0.5, 0.3333, 0.25, 0.2917, 0.25, 0.2917, 0.75, 0.3333, 0.75, 0.3333, 0.5, 0.2917, 0.5, 0.3333, 1.0, 0.375, 1.0, 0.375, 0.75, 0.3333, 0.75, 0.3333, 0.25, 0.375, 0.25, 0.375, 0.0, 0.3333, 0.0, 0.3333, 0.5, 0.375, 0.5, 0.375, 0.25, 0.3333, 0.25, 0.3333, 0.75, 0.375, 0.75, 0.375, 0.5, 0.3333, 0.5, 0.375, 1.0, 0.4167, 1.0, 0.4167, 0.75, 0.375, 0.75, 0.375, 0.25, 0.4167, 0.25, 0.4167, 0.0, 0.375, 0.0, 0.375, 0.5, 0.4167, 0.5, 0.4167, 0.25, 0.375, 0.25, 0.375, 0.75, 0.4167, 0.75, 0.4167, 0.5, 0.375, 0.5, 0.4167, 1.0, 0.4583, 1.0, 0.4583, 0.75, 0.4167, 0.75, 0.4167, 0.25, 0.4583, 0.25, 0.4583, 0.0, 0.4167, 0.0, 0.4167, 0.5, 0.4583, 0.5, 0.4583, 0.25, 0.4167, 0.25, 0.4167, 0.75, 0.4583, 0.75, 0.4583, 0.5, 0.4167, 0.5, 0.4583, 1.0, 0.5, 1.0, 0.5, 0.75, 0.4583, 0.75, 0.4583, 0.25, 0.5, 0.25, 0.5, 0.0, 0.4583, 0.0, 0.4583, 0.5, 0.5, 0.5, 0.5, 0.25, 0.4583, 0.25, 0.4583, 0.75, 0.5, 0.75, 0.5, 0.5, 0.4583, 0.5, 0.5, 1.0, 0.5417, 1.0, 0.5417, 0.75, 0.5, 0.75, 0.5, 0.25, 0.5417, 0.25, 0.5417, 0.0, 0.5, 0.0, 0.5, 0.5, 0.5417, 0.5, 0.5417, 0.25, 0.5, 0.25, 0.5, 0.75, 0.5417, 0.75, 0.5417, 0.5, 0.5, 0.5, 0.5417, 1.0, 0.5833, 1.0, 0.5833, 0.75, 0.5417, 0.75, 0.5417, 0.25, 0.5833, 0.25, 0.5833, 0.0, 0.5417, 0.0, 0.5417, 0.5, 0.5833, 0.5, 0.5833, 0.25, 0.5417, 0.25, 0.5417, 0.75, 0.5833, 0.75, 0.5833, 0.5, 0.5417, 0.5, 0.5833, 1.0, 0.625, 1.0, 0.625, 0.75, 0.5833, 0.75, 0.5833, 0.25, 0.625, 0.25, 0.625, 0.0, 0.5833, 0.0, 0.5833, 0.5, 0.625, 0.5, 0.625, 0.25, 0.5833, 0.25, 0.5833, 0.75, 0.625, 0.75, 0.625, 0.5, 0.5833, 0.5, 0.625, 1.0, 0.6667, 1.0, 0.6667, 0.75, 0.625, 0.75, 0.625, 0.25, 0.6667, 0.25, 0.6667, 0.0, 0.625, 0.0, 0.625, 0.5, 0.6667, 0.5, 0.6667, 0.25, 0.625, 0.25, 0.625, 0.75, 0.6667, 0.75, 0.6667, 0.5, 0.625, 0.5, 0.6667, 1.0, 0.7083, 1.0, 0.7083, 0.75, 0.6667, 0.75, 0.6667, 0.25, 0.7083, 0.25, 0.7083, 0.0, 0.6667, 0.0, 0.6667, 0.5, 0.7083, 0.5, 0.7083, 0.25, 0.6667, 0.25, 0.6667, 0.75, 0.7083, 0.75, 0.7083, 0.5, 0.6667, 0.5, 0.7083, 1.0, 0.75, 1.0, 0.75, 0.75, 0.7083, 0.75, 0.7083, 0.25, 0.75, 0.25, 0.75, 0.0, 0.7083, 0.0, 0.7083, 0.5, 0.75, 0.5, 0.75, 0.25, 0.7083, 0.25, 0.7083, 0.75, 0.75, 0.75, 0.75, 0.5, 0.7083, 0.5, 0.75, 1.0, 0.7917, 1.0, 0.7917, 0.75, 0.75, 0.75, 0.75, 0.25, 0.7917, 0.25, 0.7917, 0.0, 0.75, 0.0, 0.75, 0.5, 0.7917, 0.5, 0.7917, 0.25, 0.75, 0.25, 0.75, 0.75, 0.7917, 0.75, 0.7917, 0.5, 0.75, 0.5, 0.7917, 1.0, 0.8333, 1.0, 0.8333, 0.75, 0.7917, 0.75, 0.7917, 0.25, 0.8333, 0.25, 0.8333, 0.0, 0.7917, 0.0, 0.7917, 0.5, 0.8333, 0.5, 0.8333, 0.25, 0.7917, 0.25, 0.7917, 0.75, 0.8333, 0.75, 0.8333, 0.5, 0.7917, 0.5, 0.8333, 1.0, 0.875, 1.0, 0.875, 0.75, 0.8333, 0.75, 0.8333, 0.25, 0.875, 0.25, 0.875, 0.0, 0.8333, 0.0, 0.8333, 0.5, 0.875, 0.5, 0.875, 0.25, 0.8333, 0.25, 0.8333, 0.75, 0.875, 0.75, 0.875, 0.5, 0.8333, 0.5, 0.875, 1.0, 0.9167, 1.0, 0.9167, 0.75, 0.875, 0.75, 0.875, 0.25, 0.9167, 0.25, 0.9167, 0.0, 0.875, 0.0, 0.875, 0.5, 0.9167, 0.5, 0.9167, 0.25, 0.875, 0.25, 0.875, 0.75, 0.9167, 0.75, 0.9167, 0.5, 0.875, 0.5, 0.9167, 1.0, 0.9583, 1.0, 0.9583, 0.75, 0.9167, 0.75, 0.9167, 0.25, 0.9583, 0.25, 0.9583, 0.0, 0.9167, 0.0, 0.9167, 0.5, 0.9583, 0.5, 0.9583, 0.25, 0.9167, 0.25, 0.9167, 0.75, 0.9583, 0.75, 0.9583, 0.5, 0.9167, 0.5, 0.9583, 1.0, 1.0, 1.0, 1.0, 0.75, 0.9583, 0.75, 0.9583, 0.25, 1.0, 0.25, 1.0, 0.0, 0.9583, 0.0, 0.9583, 0.5, 1.0, 0.5, 1.0, 0.25, 0.9583, 0.25, 0.9583, 0.75, 1.0, 0.75, 1.0, 0.5, 0.9583, 0.5])
me_b_ziercurve_001.auto_texspace = False
me_b_ziercurve_001.update()
me_sphere = bpy.data.meshes.new('Sphere')
me_sphere.from_pydata([(0.6323, 0.3208, 2.038), (0.7619, 0.5225, 1.708), (0.7619, 0.5225, 1.3), (0.6323, 0.3208, 0.9702), (0.7754, 0.1556, 2.038), (0.9935, 0.2552, 1.708), (0.9935, 0.2552, 1.3), (0.7845, 0.2153, 0.971), (0.8065, -0.06078, 2.038), (1.044, -0.0949, 1.708), (1.044, -0.0949, 1.3), (0.8065, -0.06078, 0.9702), (0.7157, -0.2596, 2.038), (0.8969, -0.4166, 1.708), (0.8969, -0.4166, 1.3), (0.7157, -0.2596, 0.9702), (0.5318, -0.3778, 2.038), (0.5994, -0.6079, 1.708), (0.5994, -0.6079, 1.3), (0.5318, -0.3778, 0.9702), (0.3999, -0.06442, 2.02), (0.3132, -0.3778, 2.038), (0.2457, -0.6079, 1.708), (0.2457, -0.6079, 1.3), (0.3132, -0.3778, 0.9702), (0.4225, -0.005568, 0.8441), (0.1293, -0.2596, 2.038), (-0.05186, -0.4166, 1.708), (-0.05186, -0.4166, 1.3), (0.1293, -0.2596, 0.9702), (0.03853, -0.06078, 2.038), (-0.1988, -0.0949, 1.708), (-0.1988, -0.0949, 1.3), (0.03853, -0.06078, 0.9702), (0.06964, 0.1556, 2.038), (-0.1485, 0.2552, 1.708), (-0.1485, 0.2552, 1.3), (0.06964, 0.1556, 0.9702), (0.2128, 0.3208, 2.038), (0.08316, 0.5225, 1.708), (0.08316, 0.5225, 1.3), (0.2128, 0.3208, 0.9702), (0.4225, 0.3824, 2.038), (0.4225, 0.6221, 1.708), (0.4225, 0.6221, 1.3), (0.4225, 0.3824, 0.9702), (0.8239, 0.05368, 0.9702), (0.3137, -0.153, 2.062)], [], [(45, 44, 2, 3), (43, 42, 0, 1), (0, 20, 8, 4), (44, 43, 1, 2), (2, 1, 5, 6), (3, 2, 6, 7), (1, 0, 4, 5), (6, 5, 9, 10), (38, 20, 0, 42), (7, 6, 10, 11, 46), (5, 4, 8, 9), (41, 45, 25, 37), (10, 9, 13, 14), (34, 30, 20, 38), (11, 10, 14, 15), (9, 8, 12, 13), (14, 13, 17, 18), (15, 14, 18, 19), (13, 12, 16, 17), (33, 37, 25, 29), (18, 17, 22, 23), (24, 29, 25, 19), (19, 18, 23, 24), (17, 16, 21, 22), (23, 22, 27, 28), (24, 23, 28, 29), (22, 21, 26, 27), (11, 15, 19, 25), (28, 27, 31, 32), (26, 47, 20, 30), (29, 28, 32, 33), (27, 26, 30, 31), (32, 31, 35, 36), (16, 47, 26, 21), (33, 32, 36, 37), (31, 30, 34, 35), (36, 35, 39, 40), (37, 36, 40, 41), (35, 34, 38, 39), (40, 39, 43, 44), (47, 16, 12, 20), (41, 40, 44, 45), (39, 38, 42, 43), (3, 7, 25, 45), (11, 25, 7, 46), (8, 20, 12)])
me_sphere.polygons.foreach_set('use_smooth', [True] * 46)
_uv = me_sphere.uv_layers.new(name='UVMap')
_uv.uv.foreach_set('vector', [0.0, 0.0, 1.0, 0.0, 1.0, 1.0, 0.0, 1.0, 0.0, 0.0, 1.0, 0.0, 1.0, 1.0, 0.0, 1.0, 0.0, 0.0, 1.0, 0.0, 1.0, 1.0, 0.0, 1.0, 0.0, 0.0, 1.0, 0.0, 1.0, 1.0, 0.0, 1.0, 0.0, 0.0, 1.0, 0.0, 1.0, 1.0, 0.0, 1.0, 0.0, 0.0, 1.0, 0.0, 1.0, 1.0, 0.0, 1.0, 0.0, 0.0, 1.0, 0.0, 1.0, 1.0, 0.0, 1.0, 0.0, 0.0, 1.0, 0.0, 1.0, 1.0, 0.0, 1.0, 0.0, 0.0, 1.0, 0.0, 1.0, 1.0, 0.0, 1.0, 0.5, 1.0, 0.9755, 0.6545, 0.7939, 0.09549, 0.2061, 0.09549, 0.02447, 0.6545, 0.0, 0.0, 1.0, 0.0, 1.0, 1.0, 0.0, 1.0, 0.0, 0.0, 1.0, 0.0, 1.0, 1.0, 0.0, 1.0, 0.0, 0.0, 1.0, 0.0, 1.0, 1.0, 0.0, 1.0, 0.0, 0.0, 1.0, 0.0, 1.0, 1.0, 0.0, 1.0, 0.0, 0.0, 1.0, 0.0, 1.0, 1.0, 0.0, 1.0, 0.0, 0.0, 1.0, 0.0, 1.0, 1.0, 0.0, 1.0, 0.0, 0.0, 1.0, 0.0, 1.0, 1.0, 0.0, 1.0, 0.0, 0.0, 1.0, 0.0, 1.0, 1.0, 0.0, 1.0, 0.0, 0.0, 1.0, 0.0, 1.0, 1.0, 0.0, 1.0, 0.0, 0.0, 1.0, 0.0, 1.0, 1.0, 0.0, 1.0, 0.0, 0.0, 1.0, 0.0, 1.0, 1.0, 0.0, 1.0, 0.0, 0.0, 1.0, 0.0, 1.0, 1.0, 0.0, 1.0, 0.0, 0.0, 1.0, 0.0, 1.0, 1.0, 0.0, 1.0, 0.0, 0.0, 1.0, 0.0, 1.0, 1.0, 0.0, 1.0, 0.0, 0.0, 1.0, 0.0, 1.0, 1.0, 0.0, 1.0, 0.0, 0.0, 1.0, 0.0, 1.0, 1.0, 0.0, 1.0, 0.0, 0.0, 1.0, 0.0, 1.0, 1.0, 0.0, 1.0, 0.0, 0.0, 1.0, 0.0, 1.0, 1.0, 0.0, 1.0, 0.0, 0.0, 1.0, 0.0, 1.0, 1.0, 0.0, 1.0, 0.0, 0.0, 1.0, 0.0, 1.0, 1.0, 0.0, 1.0, 0.0, 0.0, 1.0, 0.0, 1.0, 1.0, 0.0, 1.0, 0.0, 0.0, 1.0, 0.0, 1.0, 1.0, 0.0, 1.0, 0.0, 0.0, 1.0, 0.0, 1.0, 1.0, 0.0, 1.0, 0.0, 0.0, 1.0, 0.0, 1.0, 1.0, 0.0, 1.0, 0.0, 0.0, 1.0, 0.0, 1.0, 1.0, 0.0, 1.0, 0.0, 0.0, 1.0, 0.0, 1.0, 1.0, 0.0, 1.0, 0.0, 0.0, 1.0, 0.0, 1.0, 1.0, 0.0, 1.0, 0.0, 0.0, 1.0, 0.0, 1.0, 1.0, 0.0, 1.0, 0.0, 0.0, 1.0, 0.0, 1.0, 1.0, 0.0, 1.0, 0.0, 0.0, 1.0, 0.0, 1.0, 1.0, 0.0, 1.0, 0.0, 0.0, 1.0, 0.0, 1.0, 1.0, 0.0, 1.0, 0.0, 0.0, 1.0, 0.0, 1.0, 1.0, 0.0, 1.0, 0.0, 0.0, 1.0, 0.0, 1.0, 1.0, 0.0, 1.0, 0.0, 0.0, 1.0, 0.0, 1.0, 1.0, 0.0, 1.0, 0.0, 0.0, 1.0, 0.0, 1.0, 1.0, 0.0, 1.0, 0.0, 0.0, 1.0, 0.0, 1.0, 1.0])
me_sphere.update()
me_sphere_001 = bpy.data.meshes.new('Sphere.001')
me_sphere_001.from_pydata([(0.4883, 0.2971, 2.353), (0.9274, 0.6062, 1.744), (0.932, 0.7673, 1.118), (0.6176, 0.5875, 0.708), (0.6818, 0.0874, 2.337), (1.259, 0.2849, 1.726), (1.248, 0.419, 1.113), (0.827, 0.4488, 0.7026), (0.664, -0.1825, 2.329), (1.24, -0.1713, 1.78), (1.267, -0.05311, 1.167), (0.857, 0.06508, 0.7222), (0.4675, -0.417, 2.301), (0.9492, -0.5774, 1.76), (1.009, -0.4922, 1.161), (0.7084, -0.2066, 0.6989), (0.16, -0.5445, 2.284), (0.4422, -0.7851, 1.653), (0.5344, -0.7197, 1.042), (0.4228, -0.343, 0.6355), (-0.05092, -0.04425, 2.551), (-0.1346, -0.5325, 2.317), (-0.105, -0.777, 1.571), (0.01871, -0.7019, 0.964), (0.1255, -0.3379, 0.6147), (0.3032, 0.1767, 0.5473), (-0.4188, -0.4202, 2.312), (-0.6343, -0.6355, 1.561), (-0.3878, -0.476, 0.9758), (-0.1134, -0.1849, 0.6124), (-0.5472, -0.1747, 2.352), (-0.8058, -0.1752, 1.663), (-0.5341, -0.09178, 1.065), (-0.196, 0.06002, 0.6588), (-0.4763, 0.2252, 2.409), (-0.7249, 0.3785, 1.716), (-0.3925, 0.3506, 1.18), (-0.1086, 0.3234, 0.7223), (-0.2588, 0.5024, 2.458), (-0.2957, 0.6102, 1.833), (-0.1026, 0.7381, 1.196), (0.06311, 0.5717, 0.7353), (0.1016, 0.4632, 2.445), (0.2925, 0.6927, 1.848), (0.3479, 0.9415, 1.126), (0.3238, 0.6715, 0.7194), (0.881, 0.2287, 0.7131), (-0.1594, -0.2017, 2.544), (0.4883, 0.2971, 2.353), (0.9274, 0.6062, 1.744), (0.932, 0.7673, 1.118), (0.6176, 0.5875, 0.708), (0.6818, 0.0874, 2.337), (1.259, 0.2849, 1.726), (1.248, 0.419, 1.113), (0.827, 0.4488, 0.7026), (0.664, -0.1825, 2.329), (1.24, -0.1713, 1.78), (1.267, -0.05311, 1.167), (0.857, 0.06508, 0.7222), (0.4675, -0.417, 2.301), (0.9492, -0.5774, 1.76), (1.009, -0.4922, 1.161), (0.7084, -0.2066, 0.6989), (0.16, -0.5445, 2.284), (0.4422, -0.7851, 1.653), (0.5344, -0.7197, 1.042), (0.4228, -0.343, 0.6355), (-0.05092, -0.04425, 2.551), (-0.1346, -0.5325, 2.317), (-0.105, -0.777, 1.571), (0.01871, -0.7019, 0.964), (0.1255, -0.3379, 0.6147), (0.3032, 0.1767, 0.5473), (-0.4188, -0.4202, 2.312), (-0.6343, -0.6355, 1.561), (-0.3878, -0.476, 0.9758), (-0.1134, -0.1849, 0.6124), (-0.5472, -0.1747, 2.352), (-0.8058, -0.1752, 1.663), (-0.5341, -0.09178, 1.065), (-0.196, 0.06002, 0.6588), (-0.4763, 0.2252, 2.409), (-0.7249, 0.3785, 1.716), (-0.3925, 0.3506, 1.18), (-0.1086, 0.3234, 0.7223), (-0.2588, 0.5024, 2.458), (-0.2957, 0.6102, 1.833), (-0.1026, 0.7381, 1.196), (0.06311, 0.5717, 0.7353), (0.1016, 0.4632, 2.445), (0.2925, 0.6927, 1.848), (0.3479, 0.9415, 1.126), (0.3238, 0.6715, 0.7194), (0.881, 0.2287, 0.7131), (-0.1594, -0.2017, 2.544), (0.8126, 1.008, 1.854), (1.118, 0.9658, 1.318), (1.049, 0.8497, 0.8733), (0.7325, 0.639, 0.646), (0.921, 0.8101, 1.913), (1.324, 0.6387, 1.42), (1.221, 0.5426, 0.9768), (0.8583, 0.4971, 0.6896), (0.8328, 0.6329, 2.007), (1.228, 0.3237, 1.611), (1.167, 0.2075, 1.164), (0.8079, 0.232, 0.8307), (0.5938, 0.5273, 2.085), (0.8827, 0.1132, 1.755), (0.8626, -0.04023, 1.319), (0.6264, 0.07637, 0.9117), (0.2986, 0.5295, 2.129), (0.3948, 0.08284, 1.775), (0.4019, -0.09881, 1.333), (0.3573, 0.04315, 0.9224), (0.1823, 0.9482, 2.117), (0.06079, 0.6632, 2.143), (-0.03889, 0.2391, 1.707), (0.004056, 0.02273, 1.275), (0.1309, 0.1175, 0.9065), (0.3824, 0.3848, 0.6786), (-0.1348, 0.7933, 2.079), (-0.4008, 0.559, 1.576), (-0.2392, 0.2814, 1.198), (-0.009031, 0.2784, 0.8491), (-0.181, 0.9608, 2.027), (-0.4037, 0.8315, 1.536), (-0.2567, 0.604, 1.111), (-0.007205, 0.4754, 0.7952), (-0.05398, 1.137, 1.98), (-0.202, 1.144, 1.474), (-0.03867, 0.9022, 1.044), (0.1265, 0.6462, 0.748), (0.155, 1.233, 1.934), (0.1009, 1.374, 1.338), (0.2784, 1.109, 0.9108), (0.3172, 0.7679, 0.6699), (0.465, 1.193, 1.882), (0.5078, 1.508, 1.173), (0.6782, 1.077, 0.8438), (0.5346, 0.7641, 0.6243), (0.8575, 0.3368, 0.7696), (0.08068, 0.9001, 2.163)], [], [(45, 44, 2, 3), (43, 42, 0, 1), (0, 20, 8, 4), (44, 43, 1, 2), (2, 1, 5, 6), (3, 2, 6, 7), (1, 0, 4, 5), (6, 5, 9, 10), (38, 20, 0, 42), (7, 6, 10, 11, 46), (5, 4, 8, 9), (41, 45, 25, 37), (10, 9, 13, 14), (34, 30, 20, 38), (11, 10, 14, 15), (9, 8, 12, 13), (14, 13, 17, 18), (15, 14, 18, 19), (13, 12, 16, 17), (33, 37, 25, 29), (18, 17, 22, 23), (24, 29, 25, 19), (19, 18, 23, 24), (17, 16, 21, 22), (23, 22, 27, 28), (24, 23, 28, 29), (22, 21, 26, 27), (11, 15, 19, 25), (28, 27, 31, 32), (26, 47, 20, 30), (29, 28, 32, 33), (27, 26, 30, 31), (32, 31, 35, 36), (16, 47, 26, 21), (33, 32, 36, 37), (31, 30, 34, 35), (36, 35, 39, 40), (37, 36, 40, 41), (35, 34, 38, 39), (40, 39, 43, 44), (47, 16, 12, 20), (41, 40, 44, 45), (39, 38, 42, 43), (3, 7, 25, 45), (11, 25, 7, 46), (8, 20, 12), (93, 92, 50, 51), (91, 90, 48, 49), (48, 68, 56, 52), (92, 91, 49, 50), (50, 49, 53, 54), (51, 50, 54, 55), (49, 48, 52, 53), (54, 53, 57, 58), (86, 68, 48, 90), (55, 54, 58, 59, 94), (53, 52, 56, 57), (89, 93, 73, 85), (58, 57, 61, 62), (82, 78, 68, 86), (59, 58, 62, 63), (57, 56, 60, 61), (62, 61, 65, 66), (63, 62, 66, 67), (61, 60, 64, 65), (81, 85, 73, 77), (66, 65, 70, 71), (72, 77, 73, 67), (67, 66, 71, 72), (65, 64, 69, 70), (71, 70, 75, 76), (72, 71, 76, 77), (70, 69, 74, 75), (59, 63, 67, 73), (76, 75, 79, 80), (74, 95, 68, 78), (77, 76, 80, 81), (75, 74, 78, 79), (80, 79, 83, 84), (64, 95, 74, 69), (81, 80, 84, 85), (79, 78, 82, 83), (84, 83, 87, 88), (85, 84, 88, 89), (83, 82, 86, 87), (88, 87, 91, 92), (95, 64, 60, 68), (89, 88, 92, 93), (87, 86, 90, 91), (51, 55, 73, 93), (59, 73, 55, 94), (56, 68, 60), (141, 140, 98, 99), (139, 138, 96, 97), (96, 116, 104, 100), (140, 139, 97, 98), (98, 97, 101, 102), (99, 98, 102, 103), (97, 96, 100, 101), (102, 101, 105, 106), (134, 116, 96, 138), (103, 102, 106, 107, 142), (101, 100, 104, 105), (137, 141, 121, 133), (106, 105, 109, 110), (130, 126, 116, 134), (107, 106, 110, 111), (105, 104, 108, 109), (110, 109, 113, 114), (111, 110, 114, 115), (109, 108, 112, 113), (129, 133, 121, 125), (114, 113, 118, 119), (120, 125, 121, 115), (115, 114, 119, 120), (113, 112, 117, 118), (119, 118, 123, 124), (120, 119, 124, 125), (118, 117, 122, 123), (107, 111, 115, 121), (124, 123, 127, 128), (122, 143, 116, 126), (125, 124, 128, 129), (123, 122, 126, 127), (128, 127, 131, 132), (112, 143, 122, 117), (129, 128, 132, 133), (127, 126, 130, 131), (132, 131, 135, 136), (133, 132, 136, 137), (131, 130, 134, 135), (136, 135, 139, 140), (143, 112, 108, 116), (137, 136, 140, 141), (135, 134, 138, 139), (99, 103, 121, 141), (107, 121, 103, 142), (104, 116, 108)])
me_sphere_001.polygons.foreach_set('use_smooth', [True] * 138)
_uv = me_sphere_001.uv_layers.new(name='UVMap')
_uv.uv.foreach_set('vector', [0.0, 0.0, 1.0, 0.0, 1.0, 1.0, 0.0, 1.0, 0.0, 0.0, 1.0, 0.0, 1.0, 1.0, 0.0, 1.0, 0.0, 0.0, 1.0, 0.0, 1.0, 1.0, 0.0, 1.0, 0.0, 0.0, 1.0, 0.0, 1.0, 1.0, 0.0, 1.0, 0.0, 0.0, 1.0, 0.0, 1.0, 1.0, 0.0, 1.0, 0.0, 0.0, 1.0, 0.0, 1.0, 1.0, 0.0, 1.0, 0.0, 0.0, 1.0, 0.0, 1.0, 1.0, 0.0, 1.0, 0.0, 0.0, 1.0, 0.0, 1.0, 1.0, 0.0, 1.0, 0.0, 0.0, 1.0, 0.0, 1.0, 1.0, 0.0, 1.0, 0.5, 1.0, 0.9755, 0.6545, 0.7939, 0.09549, 0.2061, 0.09549, 0.02447, 0.6545, 0.0, 0.0, 1.0, 0.0, 1.0, 1.0, 0.0, 1.0, 0.0, 0.0, 1.0, 0.0, 1.0, 1.0, 0.0, 1.0, 0.0, 0.0, 1.0, 0.0, 1.0, 1.0, 0.0, 1.0, 0.0, 0.0, 1.0, 0.0, 1.0, 1.0, 0.0, 1.0, 0.0, 0.0, 1.0, 0.0, 1.0, 1.0, 0.0, 1.0, 0.0, 0.0, 1.0, 0.0, 1.0, 1.0, 0.0, 1.0, 0.0, 0.0, 1.0, 0.0, 1.0, 1.0, 0.0, 1.0, 0.0, 0.0, 1.0, 0.0, 1.0, 1.0, 0.0, 1.0, 0.0, 0.0, 1.0, 0.0, 1.0, 1.0, 0.0, 1.0, 0.0, 0.0, 1.0, 0.0, 1.0, 1.0, 0.0, 1.0, 0.0, 0.0, 1.0, 0.0, 1.0, 1.0, 0.0, 1.0, 0.0, 0.0, 1.0, 0.0, 1.0, 1.0, 0.0, 1.0, 0.0, 0.0, 1.0, 0.0, 1.0, 1.0, 0.0, 1.0, 0.0, 0.0, 1.0, 0.0, 1.0, 1.0, 0.0, 1.0, 0.0, 0.0, 1.0, 0.0, 1.0, 1.0, 0.0, 1.0, 0.0, 0.0, 1.0, 0.0, 1.0, 1.0, 0.0, 1.0, 0.0, 0.0, 1.0, 0.0, 1.0, 1.0, 0.0, 1.0, 0.0, 0.0, 1.0, 0.0, 1.0, 1.0, 0.0, 1.0, 0.0, 0.0, 1.0, 0.0, 1.0, 1.0, 0.0, 1.0, 0.0, 0.0, 1.0, 0.0, 1.0, 1.0, 0.0, 1.0, 0.0, 0.0, 1.0, 0.0, 1.0, 1.0, 0.0, 1.0, 0.0, 0.0, 1.0, 0.0, 1.0, 1.0, 0.0, 1.0, 0.0, 0.0, 1.0, 0.0, 1.0, 1.0, 0.0, 1.0, 0.0, 0.0, 1.0, 0.0, 1.0, 1.0, 0.0, 1.0, 0.0, 0.0, 1.0, 0.0, 1.0, 1.0, 0.0, 1.0, 0.0, 0.0, 1.0, 0.0, 1.0, 1.0, 0.0, 1.0, 0.0, 0.0, 1.0, 0.0, 1.0, 1.0, 0.0, 1.0, 0.0, 0.0, 1.0, 0.0, 1.0, 1.0, 0.0, 1.0, 0.0, 0.0, 1.0, 0.0, 1.0, 1.0, 0.0, 1.0, 0.0, 0.0, 1.0, 0.0, 1.0, 1.0, 0.0, 1.0, 0.0, 0.0, 1.0, 0.0, 1.0, 1.0, 0.0, 1.0, 0.0, 0.0, 1.0, 0.0, 1.0, 1.0, 0.0, 1.0, 0.0, 0.0, 1.0, 0.0, 1.0, 1.0, 0.0, 1.0, 0.0, 0.0, 1.0, 0.0, 1.0, 1.0, 0.0, 1.0, 0.0, 0.0, 1.0, 0.0, 1.0, 1.0, 0.0, 1.0, 0.0, 0.0, 1.0, 0.0, 1.0, 1.0, 0.0, 0.0, 1.0, 0.0, 1.0, 1.0, 0.0, 1.0, 0.0, 0.0, 1.0, 0.0, 1.0, 1.0, 0.0, 1.0, 0.0, 0.0, 1.0, 0.0, 1.0, 1.0, 0.0, 1.0, 0.0, 0.0, 1.0, 0.0, 1.0, 1.0, 0.0, 1.0, 0.0, 0.0, 1.0, 0.0, 1.0, 1.0, 0.0, 1.0, 0.0, 0.0, 1.0, 0.0, 1.0, 1.0, 0.0, 1.0, 0.0, 0.0, 1.0, 0.0, 1.0, 1.0, 0.0, 1.0, 0.0, 0.0, 1.0, 0.0, 1.0, 1.0, 0.0, 1.0, 0.0, 0.0, 1.0, 0.0, 1.0, 1.0, 0.0, 1.0, 0.5, 1.0, 0.9755, 0.6545, 0.7939, 0.09549, 0.2061, 0.09549, 0.02447, 0.6545, 0.0, 0.0, 1.0, 0.0, 1.0, 1.0, 0.0, 1.0, 0.0, 0.0, 1.0, 0.0, 1.0, 1.0, 0.0, 1.0, 0.0, 0.0, 1.0, 0.0, 1.0, 1.0, 0.0, 1.0, 0.0, 0.0, 1.0, 0.0, 1.0, 1.0, 0.0, 1.0, 0.0, 0.0, 1.0, 0.0, 1.0, 1.0, 0.0, 1.0, 0.0, 0.0, 1.0, 0.0, 1.0, 1.0, 0.0, 1.0, 0.0, 0.0, 1.0, 0.0, 1.0, 1.0, 0.0, 1.0, 0.0, 0.0, 1.0, 0.0, 1.0, 1.0, 0.0, 1.0, 0.0, 0.0, 1.0, 0.0, 1.0, 1.0, 0.0, 1.0, 0.0, 0.0, 1.0, 0.0, 1.0, 1.0, 0.0, 1.0, 0.0, 0.0, 1.0, 0.0, 1.0, 1.0, 0.0, 1.0, 0.0, 0.0, 1.0, 0.0, 1.0, 1.0, 0.0, 1.0, 0.0, 0.0, 1.0, 0.0, 1.0, 1.0, 0.0, 1.0, 0.0, 0.0, 1.0, 0.0, 1.0, 1.0, 0.0, 1.0, 0.0, 0.0, 1.0, 0.0, 1.0, 1.0, 0.0, 1.0, 0.0, 0.0, 1.0, 0.0, 1.0, 1.0, 0.0, 1.0, 0.0, 0.0, 1.0, 0.0, 1.0, 1.0, 0.0, 1.0, 0.0, 0.0, 1.0, 0.0, 1.0, 1.0, 0.0, 1.0, 0.0, 0.0, 1.0, 0.0, 1.0, 1.0, 0.0, 1.0, 0.0, 0.0, 1.0, 0.0, 1.0, 1.0, 0.0, 1.0, 0.0, 0.0, 1.0, 0.0, 1.0, 1.0, 0.0, 1.0, 0.0, 0.0, 1.0, 0.0, 1.0, 1.0, 0.0, 1.0, 0.0, 0.0, 1.0, 0.0, 1.0, 1.0, 0.0, 1.0, 0.0, 0.0, 1.0, 0.0, 1.0, 1.0, 0.0, 1.0, 0.0, 0.0, 1.0, 0.0, 1.0, 1.0, 0.0, 1.0, 0.0, 0.0, 1.0, 0.0, 1.0, 1.0, 0.0, 1.0, 0.0, 0.0, 1.0, 0.0, 1.0, 1.0, 0.0, 1.0, 0.0, 0.0, 1.0, 0.0, 1.0, 1.0, 0.0, 1.0, 0.0, 0.0, 1.0, 0.0, 1.0, 1.0, 0.0, 1.0, 0.0, 0.0, 1.0, 0.0, 1.0, 1.0, 0.0, 1.0, 0.0, 0.0, 1.0, 0.0, 1.0, 1.0, 0.0, 1.0, 0.0, 0.0, 1.0, 0.0, 1.0, 1.0, 0.0, 1.0, 0.0, 0.0, 1.0, 0.0, 1.0, 1.0, 0.0, 1.0, 0.0, 0.0, 1.0, 0.0, 1.0, 1.0, 0.0, 1.0, 0.0, 0.0, 1.0, 0.0, 1.0, 1.0, 0.0, 1.0, 0.0, 0.0, 1.0, 0.0, 1.0, 1.0, 0.0, 0.0, 1.0, 0.0, 1.0, 1.0, 0.0, 1.0, 0.0, 0.0, 1.0, 0.0, 1.0, 1.0, 0.0, 1.0, 0.0, 0.0, 1.0, 0.0, 1.0, 1.0, 0.0, 1.0, 0.0, 0.0, 1.0, 0.0, 1.0, 1.0, 0.0, 1.0, 0.0, 0.0, 1.0, 0.0, 1.0, 1.0, 0.0, 1.0, 0.0, 0.0, 1.0, 0.0, 1.0, 1.0, 0.0, 1.0, 0.0, 0.0, 1.0, 0.0, 1.0, 1.0, 0.0, 1.0, 0.0, 0.0, 1.0, 0.0, 1.0, 1.0, 0.0, 1.0, 0.0, 0.0, 1.0, 0.0, 1.0, 1.0, 0.0, 1.0, 0.5, 1.0, 0.9755, 0.6545, 0.7939, 0.09549, 0.2061, 0.09549, 0.02447, 0.6545, 0.0, 0.0, 1.0, 0.0, 1.0, 1.0, 0.0, 1.0, 0.0, 0.0, 1.0, 0.0, 1.0, 1.0, 0.0, 1.0, 0.0, 0.0, 1.0, 0.0, 1.0, 1.0, 0.0, 1.0, 0.0, 0.0, 1.0, 0.0, 1.0, 1.0, 0.0, 1.0, 0.0, 0.0, 1.0, 0.0, 1.0, 1.0, 0.0, 1.0, 0.0, 0.0, 1.0, 0.0, 1.0, 1.0, 0.0, 1.0, 0.0, 0.0, 1.0, 0.0, 1.0, 1.0, 0.0, 1.0, 0.0, 0.0, 1.0, 0.0, 1.0, 1.0, 0.0, 1.0, 0.0, 0.0, 1.0, 0.0, 1.0, 1.0, 0.0, 1.0, 0.0, 0.0, 1.0, 0.0, 1.0, 1.0, 0.0, 1.0, 0.0, 0.0, 1.0, 0.0, 1.0, 1.0, 0.0, 1.0, 0.0, 0.0, 1.0, 0.0, 1.0, 1.0, 0.0, 1.0, 0.0, 0.0, 1.0, 0.0, 1.0, 1.0, 0.0, 1.0, 0.0, 0.0, 1.0, 0.0, 1.0, 1.0, 0.0, 1.0, 0.0, 0.0, 1.0, 0.0, 1.0, 1.0, 0.0, 1.0, 0.0, 0.0, 1.0, 0.0, 1.0, 1.0, 0.0, 1.0, 0.0, 0.0, 1.0, 0.0, 1.0, 1.0, 0.0, 1.0, 0.0, 0.0, 1.0, 0.0, 1.0, 1.0, 0.0, 1.0, 0.0, 0.0, 1.0, 0.0, 1.0, 1.0, 0.0, 1.0, 0.0, 0.0, 1.0, 0.0, 1.0, 1.0, 0.0, 1.0, 0.0, 0.0, 1.0, 0.0, 1.0, 1.0, 0.0, 1.0, 0.0, 0.0, 1.0, 0.0, 1.0, 1.0, 0.0, 1.0, 0.0, 0.0, 1.0, 0.0, 1.0, 1.0, 0.0, 1.0, 0.0, 0.0, 1.0, 0.0, 1.0, 1.0, 0.0, 1.0, 0.0, 0.0, 1.0, 0.0, 1.0, 1.0, 0.0, 1.0, 0.0, 0.0, 1.0, 0.0, 1.0, 1.0, 0.0, 1.0, 0.0, 0.0, 1.0, 0.0, 1.0, 1.0, 0.0, 1.0, 0.0, 0.0, 1.0, 0.0, 1.0, 1.0, 0.0, 1.0, 0.0, 0.0, 1.0, 0.0, 1.0, 1.0, 0.0, 1.0, 0.0, 0.0, 1.0, 0.0, 1.0, 1.0, 0.0, 1.0, 0.0, 0.0, 1.0, 0.0, 1.0, 1.0, 0.0, 1.0, 0.0, 0.0, 1.0, 0.0, 1.0, 1.0, 0.0, 1.0, 0.0, 0.0, 1.0, 0.0, 1.0, 1.0, 0.0, 1.0, 0.0, 0.0, 1.0, 0.0, 1.0, 1.0, 0.0, 1.0, 0.0, 0.0, 1.0, 0.0, 1.0, 1.0, 0.0, 1.0, 0.0, 0.0, 1.0, 0.0, 1.0, 1.0])
me_sphere_001.update()

# ---- objects
ob_b_ziercurve_001 = bpy.data.objects.new('BézierCurve.001', me_b_ziercurve_001)
ob_sphere = bpy.data.objects.new('Sphere', me_sphere)
ob_sphere_001 = bpy.data.objects.new('Sphere.001', me_sphere_001)

# ---- transforms, parenting, visibility, modifiers, constraints
ob_b_ziercurve_001.location = (0.0, 0.0, 0.4612)
ob_sphere.parent = ob_b_ziercurve_001
ob_sphere.matrix_parent_inverse = Matrix(((1.0, -0.0, 0.0, -0.0), (-0.0, 1.0, -0.0, 0.0), (0.0, -0.0, 1.0, -0.4612), (-0.0, 0.0, -0.0, 1.0)))
ob_sphere.location = (-0.5139, 0.1346, 0.292)
ob_sphere_001.parent = ob_b_ziercurve_001
ob_sphere_001.matrix_parent_inverse = Matrix(((1.0, -0.0, 0.0, -0.0), (-0.0, 1.0, -0.0, 0.0), (0.0, -0.0, 1.0, -0.4612), (-0.0, 0.0, -0.0, 1.0)))
ob_sphere_001.location = (0.1455, -0.2152, 0.8903)

# ---- collection membership
col_collection.objects.link(ob_b_ziercurve_001)
col_collection.objects.link(ob_sphere)
col_collection.objects.link(ob_sphere_001)

# ---- scene / render settings (as saved in the file)
scene.frame_start = 1; scene.frame_end = 250; scene.frame_set(1)
scene.render.engine = 'BLENDER_EEVEE_NEXT'
bpy.context.view_layer.update()

# ---- added for rendering (the .blend has no active camera and no usable light): camera, sun
cam_auto = bpy.data.cameras.new('AutoCamera')
cam_auto.lens = 50.0
cam_auto.sensor_width = 36.0
cam_auto.clip_end = 1000.0
ob_auto_camera = bpy.data.objects.new('AutoCamera', cam_auto)
scene.collection.objects.link(ob_auto_camera)
ob_auto_camera.location = (4.7041, -5.04458, 5.1819)
ob_auto_camera.rotation_euler = (1.09748, -7.21219e-08, 0.694738)
scene.camera = ob_auto_camera
light_auto_sun = bpy.data.lights.new('AutoSun', 'SUN')
light_auto_sun.energy = 3.0
light_auto_sun.angle = 0.0523599
ob_auto_sun = bpy.data.objects.new('AutoSun', light_auto_sun)
scene.collection.objects.link(ob_auto_sun)
ob_auto_sun.rotation_euler = (0.872665, 0.174533, 0.523599)
bpy.context.view_layer.update()
